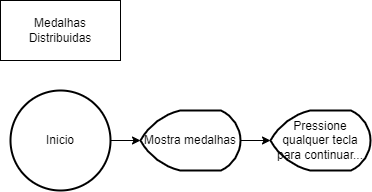

The diagram above was exported from draw.io. Its source (the exported page's mxGraphModel, read from the mxfile embedded in the PNG):
<mxGraphModel dx="868" dy="450" grid="1" gridSize="10" guides="1" tooltips="1" connect="1" arrows="1" fold="1" page="1" pageScale="1" pageWidth="827" pageHeight="1169" math="0" shadow="0">
  <root>
    <mxCell id="0" />
    <mxCell id="1" parent="0" />
    <mxCell id="uQ_sV-DSwrCm4WwmHAqj-2" value="Medalhas Distribuidas" style="rounded=0;whiteSpace=wrap;html=1;" vertex="1" parent="1">
      <mxGeometry x="20" y="20" width="120" height="60" as="geometry" />
    </mxCell>
    <mxCell id="uQ_sV-DSwrCm4WwmHAqj-4" style="edgeStyle=orthogonalEdgeStyle;rounded=0;orthogonalLoop=1;jettySize=auto;html=1;exitX=1;exitY=0.5;exitDx=0;exitDy=0;exitPerimeter=0;" edge="1" parent="1" source="uQ_sV-DSwrCm4WwmHAqj-3" target="uQ_sV-DSwrCm4WwmHAqj-5">
      <mxGeometry relative="1" as="geometry">
        <mxPoint x="170" y="160" as="targetPoint" />
      </mxGeometry>
    </mxCell>
    <mxCell id="uQ_sV-DSwrCm4WwmHAqj-3" value="Inicio" style="strokeWidth=2;html=1;shape=mxgraph.flowchart.start_2;whiteSpace=wrap;" vertex="1" parent="1">
      <mxGeometry x="30" y="110" width="100" height="100" as="geometry" />
    </mxCell>
    <mxCell id="uQ_sV-DSwrCm4WwmHAqj-6" style="edgeStyle=orthogonalEdgeStyle;rounded=0;orthogonalLoop=1;jettySize=auto;html=1;exitX=1;exitY=0.5;exitDx=0;exitDy=0;exitPerimeter=0;" edge="1" parent="1" source="uQ_sV-DSwrCm4WwmHAqj-5" target="uQ_sV-DSwrCm4WwmHAqj-7">
      <mxGeometry relative="1" as="geometry">
        <mxPoint x="300" y="160" as="targetPoint" />
      </mxGeometry>
    </mxCell>
    <mxCell id="uQ_sV-DSwrCm4WwmHAqj-5" value="Mostra medalhas" style="strokeWidth=2;html=1;shape=mxgraph.flowchart.display;whiteSpace=wrap;" vertex="1" parent="1">
      <mxGeometry x="160" y="130" width="100" height="60" as="geometry" />
    </mxCell>
    <mxCell id="uQ_sV-DSwrCm4WwmHAqj-7" value="Pressione qualquer tecla para continuar..." style="strokeWidth=2;html=1;shape=mxgraph.flowchart.display;whiteSpace=wrap;" vertex="1" parent="1">
      <mxGeometry x="290" y="130" width="100" height="60" as="geometry" />
    </mxCell>
  </root>
</mxGraphModel>